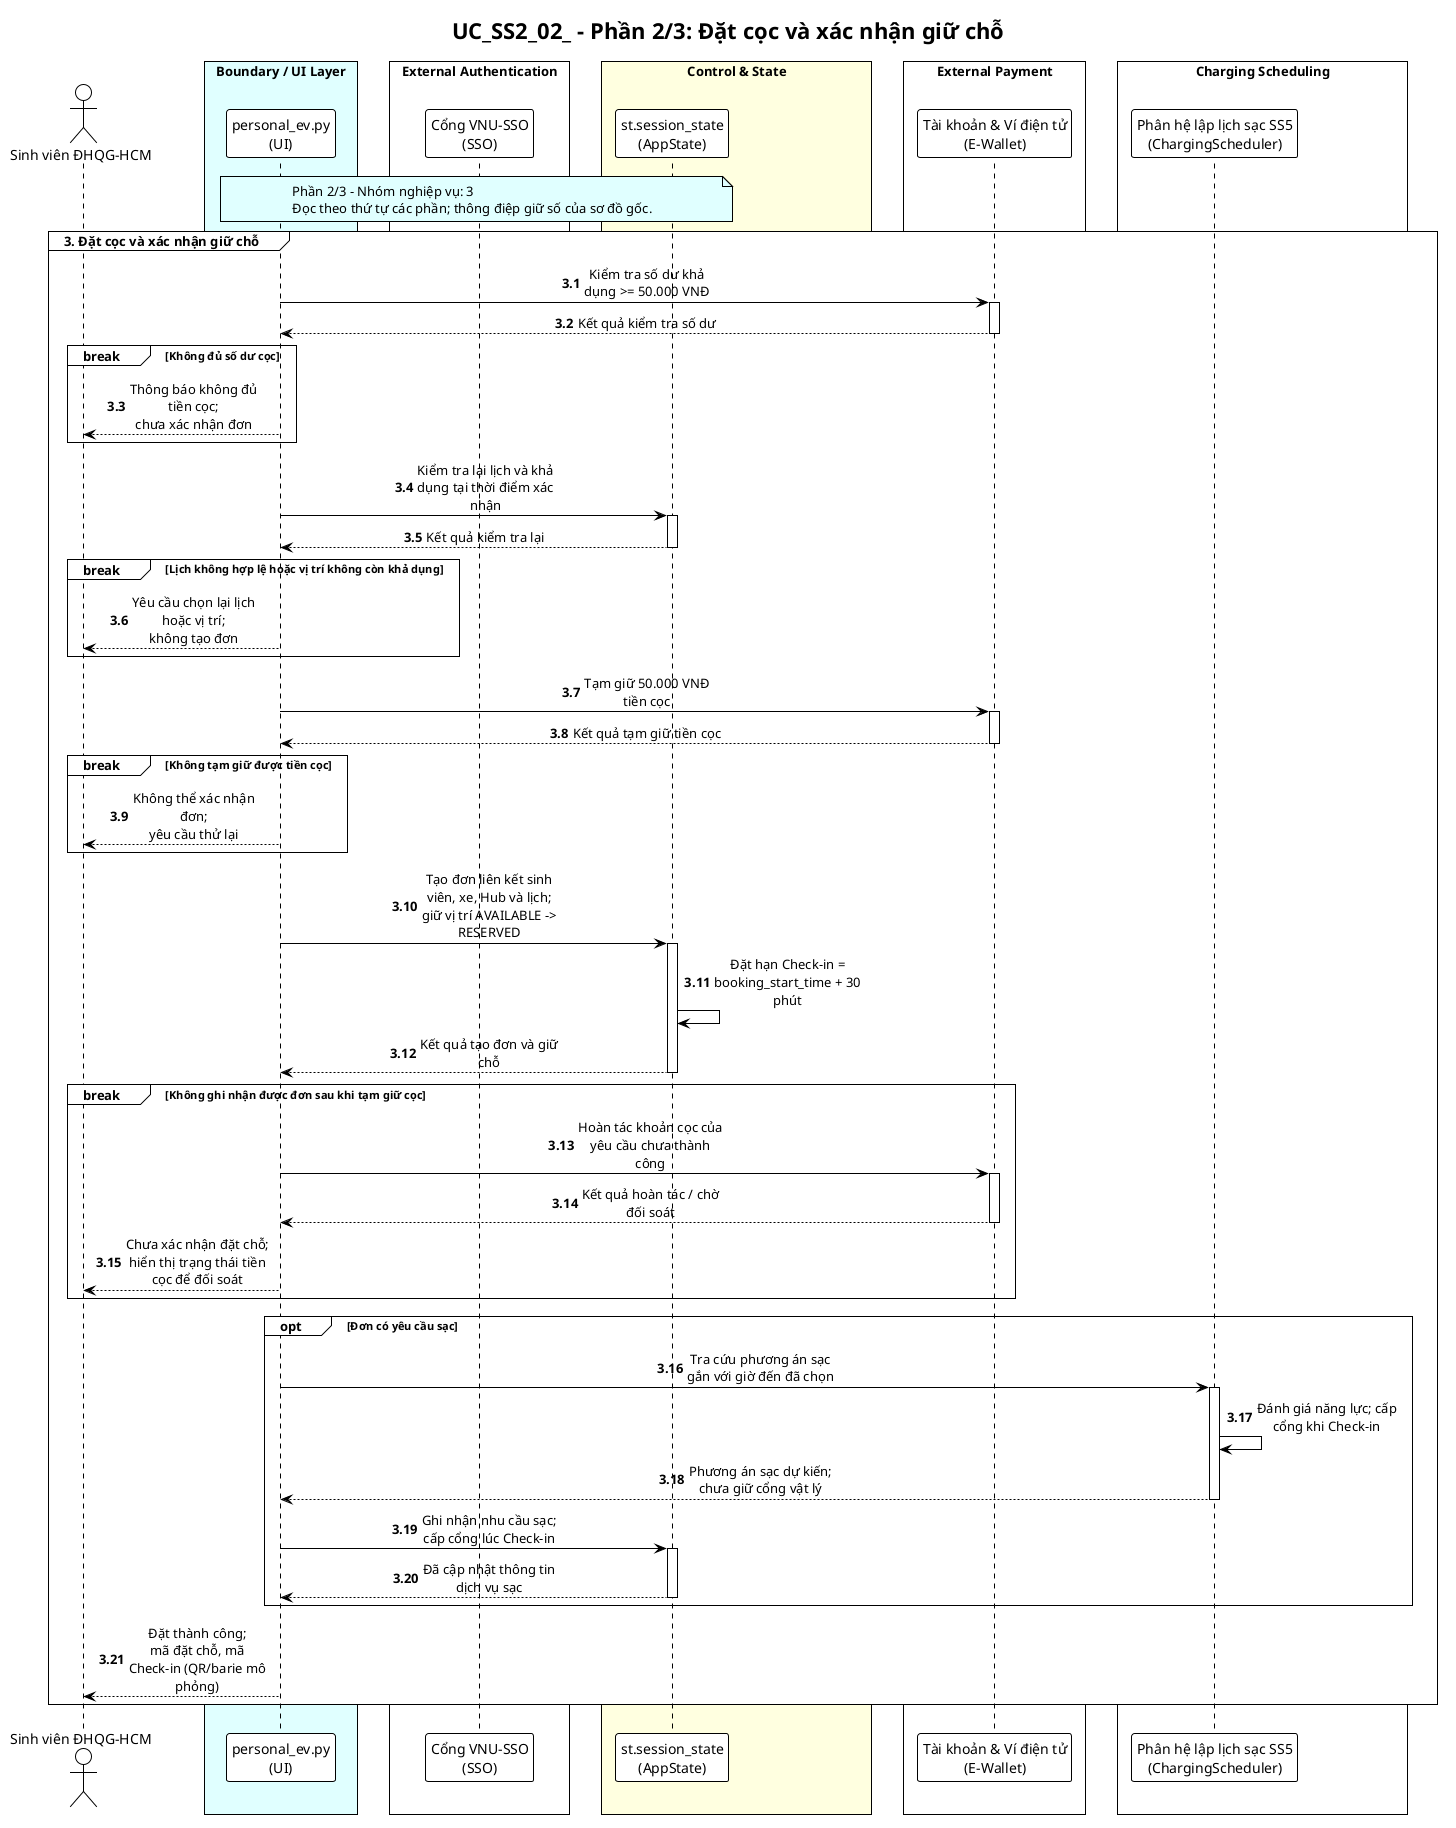

The diagram above was rendered by PlantUML. Its source (embedded in the PNG):
@startuml UC_SS2_02_NguyenAnhTai_sequence_p2
!pragma layout smetana
!theme plain
skinparam sequenceMessageAlign center
skinparam maxMessageSize 150
skinparam BoxPadding 10

title "UC_SS2_02_ - Phần 2/3: Đặt cọc và xác nhận giữ chỗ"

' Nguồn: UC_SS2_NguyenAnhTai (2).md, cập nhật 21/09/2026.
' Thiết kế theo đặc tả; không khẳng định toàn bộ chức năng đã có trong mã nguồn.

actor "Sinh viên ĐHQG-HCM" as Student
box "Boundary / UI Layer" #LightCyan
participant "personal_ev.py\n(UI)" as UI
end box
box "External Authentication" #White
participant "Cổng VNU-SSO\n(SSO)" as SSO
end box
box "Control & State" #LightYellow
participant "st.session_state\n(AppState)" as AppState
end box
box "External Payment" #White
participant "Tài khoản & Ví điện tử\n(E-Wallet)" as EWallet
end box
box "Charging Scheduling" #White
participant "Phân hệ lập lịch sạc SS5\n(ChargingScheduler)" as Scheduler
end box


note over UI, AppState #LightCyan
  Phần 2/3 - Nhóm nghiệp vụ: 3
  Đọc theo thứ tự các phần; thông điệp giữ số của sơ đồ gốc.
end note
autonumber 3.1
group 3. Đặt cọc và xác nhận giữ chỗ
    UI -> EWallet: Kiểm tra số dư khả dụng >= 50.000 VNĐ
    activate EWallet
    EWallet --> UI: Kết quả kiểm tra số dư
    deactivate EWallet

    break Không đủ số dư cọc
        UI --> Student: Thông báo không đủ tiền cọc;\nchưa xác nhận đơn
    end

    UI -> AppState: Kiểm tra lại lịch và khả dụng tại thời điểm xác nhận
    activate AppState
    AppState --> UI: Kết quả kiểm tra lại
    deactivate AppState

    break Lịch không hợp lệ hoặc vị trí không còn khả dụng
        UI --> Student: Yêu cầu chọn lại lịch hoặc vị trí;\nkhông tạo đơn
    end

    UI -> EWallet: Tạm giữ 50.000 VNĐ tiền cọc
    activate EWallet
    EWallet --> UI: Kết quả tạm giữ tiền cọc
    deactivate EWallet

    break Không tạm giữ được tiền cọc
        UI --> Student: Không thể xác nhận đơn;\nyêu cầu thử lại
    end

    UI -> AppState: Tạo đơn liên kết sinh viên, xe, Hub và lịch;\ngiữ vị trí AVAILABLE -> RESERVED
    activate AppState
    AppState -> AppState: Đặt hạn Check-in = booking_start_time + 30 phút
    AppState --> UI: Kết quả tạo đơn và giữ chỗ
    deactivate AppState

    break Không ghi nhận được đơn sau khi tạm giữ cọc
        UI -> EWallet: Hoàn tác khoản cọc của yêu cầu chưa thành công
        activate EWallet
        EWallet --> UI: Kết quả hoàn tác / chờ đối soát
        deactivate EWallet
        UI --> Student: Chưa xác nhận đặt chỗ;\nhiển thị trạng thái tiền cọc để đối soát
    end

    opt Đơn có yêu cầu sạc
        UI -> Scheduler: Tra cứu phương án sạc gắn với giờ đến đã chọn
        activate Scheduler
        Scheduler -> Scheduler: Đánh giá năng lực; cấp cổng khi Check-in
        Scheduler --> UI: Phương án sạc dự kiến; chưa giữ cổng vật lý
        deactivate Scheduler
        UI -> AppState: Ghi nhận nhu cầu sạc; cấp cổng lúc Check-in
        activate AppState
        AppState --> UI: Đã cập nhật thông tin dịch vụ sạc
        deactivate AppState
    end

    UI --> Student: Đặt thành công;\nmã đặt chỗ, mã Check-in (QR/barie mô phỏng)
end

@enduml